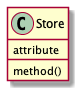

The diagram above was rendered by PlantUML. Its source (embedded in the PNG):
@startuml
'Example: Class Text Color

'Create a class with a body.
'Add one attribute and one method.
class Store {
    attribute
    method()
}

@enduml